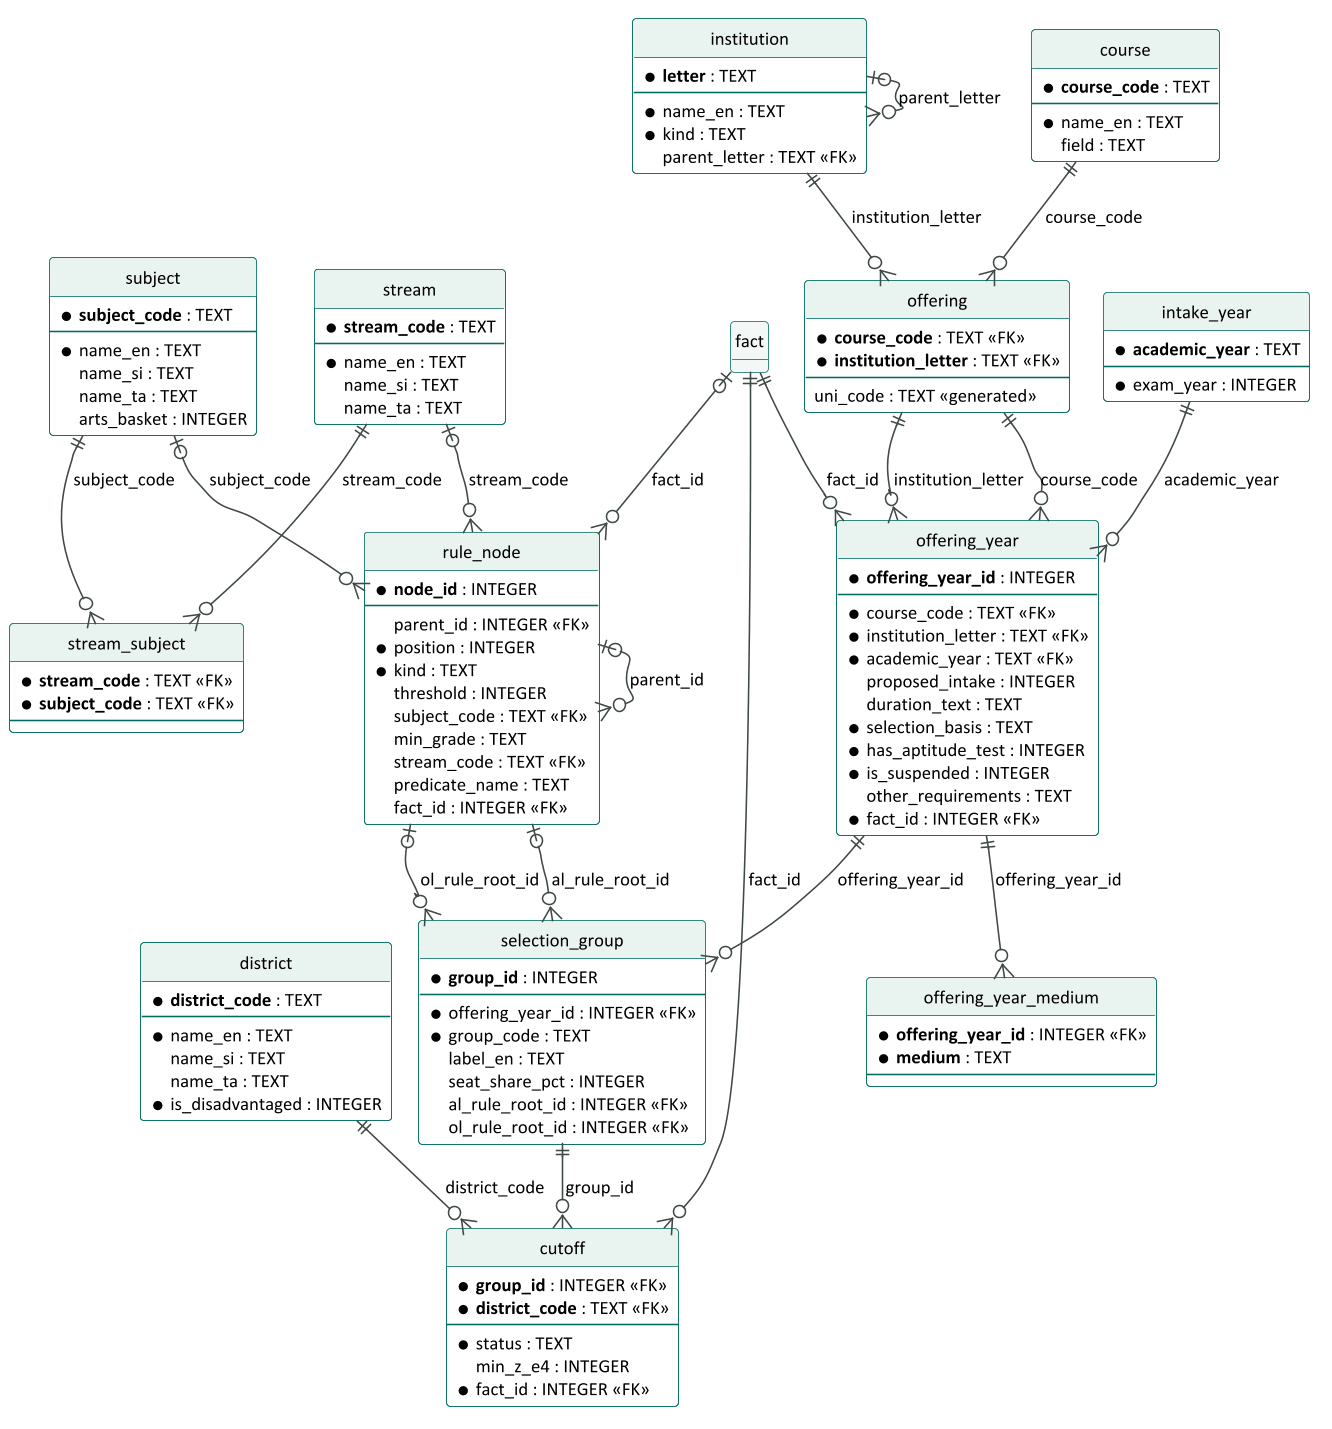

The diagram above was rendered by PlantUML. Its source (embedded in the PNG):
@startuml
skinparamlocked dpi 150
!pragma layout smetana
skinparam defaultFontName Calibri
skinparam defaultFontSize 12
skinparam shadowing false
skinparam linetype ortho
hide circle
hide methods
hide stereotypes
skinparam class {
  BackgroundColor #FFFFFF
  BorderColor #006B5F
  HeaderBackgroundColor #E9F4F1
  ArrowColor #3F4946
}
entity stream {
  * <b>stream_code</b> : TEXT
  --
  * name_en : TEXT
  name_si : TEXT
  name_ta : TEXT
}
entity subject {
  * <b>subject_code</b> : TEXT
  --
  * name_en : TEXT
  name_si : TEXT
  name_ta : TEXT
  arts_basket : INTEGER
}
entity stream_subject {
  * <b>stream_code</b> : TEXT <<FK>>
  * <b>subject_code</b> : TEXT <<FK>>
  --
}
entity district {
  * <b>district_code</b> : TEXT
  --
  * name_en : TEXT
  name_si : TEXT
  name_ta : TEXT
  * is_disadvantaged : INTEGER
}
entity institution {
  * <b>letter</b> : TEXT
  --
  * name_en : TEXT
  * kind : TEXT
  parent_letter : TEXT <<FK>>
}
entity course {
  * <b>course_code</b> : TEXT
  --
  * name_en : TEXT
  field : TEXT
}
entity offering {
  * <b>course_code</b> : TEXT <<FK>>
  * <b>institution_letter</b> : TEXT <<FK>>
  --
  uni_code : TEXT <<generated>>
}
entity intake_year {
  * <b>academic_year</b> : TEXT
  --
  * exam_year : INTEGER
}
entity offering_year {
  * <b>offering_year_id</b> : INTEGER
  --
  * course_code : TEXT <<FK>>
  * institution_letter : TEXT <<FK>>
  * academic_year : TEXT <<FK>>
  proposed_intake : INTEGER
  duration_text : TEXT
  * selection_basis : TEXT
  * has_aptitude_test : INTEGER
  * is_suspended : INTEGER
  other_requirements : TEXT
  * fact_id : INTEGER <<FK>>
}
entity offering_year_medium {
  * <b>offering_year_id</b> : INTEGER <<FK>>
  * <b>medium</b> : TEXT
  --
}
entity selection_group {
  * <b>group_id</b> : INTEGER
  --
  * offering_year_id : INTEGER <<FK>>
  * group_code : TEXT
  label_en : TEXT
  seat_share_pct : INTEGER
  al_rule_root_id : INTEGER <<FK>>
  ol_rule_root_id : INTEGER <<FK>>
}
entity cutoff {
  * <b>group_id</b> : INTEGER <<FK>>
  * <b>district_code</b> : TEXT <<FK>>
  --
  * status : TEXT
  min_z_e4 : INTEGER
  * fact_id : INTEGER <<FK>>
}
entity rule_node {
  * <b>node_id</b> : INTEGER
  --
  parent_id : INTEGER <<FK>>
  * position : INTEGER
  * kind : TEXT
  threshold : INTEGER
  subject_code : TEXT <<FK>>
  min_grade : TEXT
  stream_code : TEXT <<FK>>
  predicate_name : TEXT
  fact_id : INTEGER <<FK>>
}
entity fact #F3F8F6 {
  (see other diagram)
}
subject ||--o{ stream_subject : subject_code
stream ||--o{ stream_subject : stream_code
institution |o--o{ institution : parent_letter
institution ||--o{ offering : institution_letter
course ||--o{ offering : course_code
offering ||--o{ offering_year : course_code
offering ||--o{ offering_year : institution_letter
fact ||--o{ offering_year : fact_id
intake_year ||--o{ offering_year : academic_year
offering_year ||--o{ offering_year_medium : offering_year_id
rule_node |o--o{ selection_group : ol_rule_root_id
rule_node |o--o{ selection_group : al_rule_root_id
offering_year ||--o{ selection_group : offering_year_id
fact ||--o{ cutoff : fact_id
district ||--o{ cutoff : district_code
selection_group ||--o{ cutoff : group_id
fact |o--o{ rule_node : fact_id
stream |o--o{ rule_node : stream_code
subject |o--o{ rule_node : subject_code
rule_node |o--o{ rule_node : parent_id
@enduml